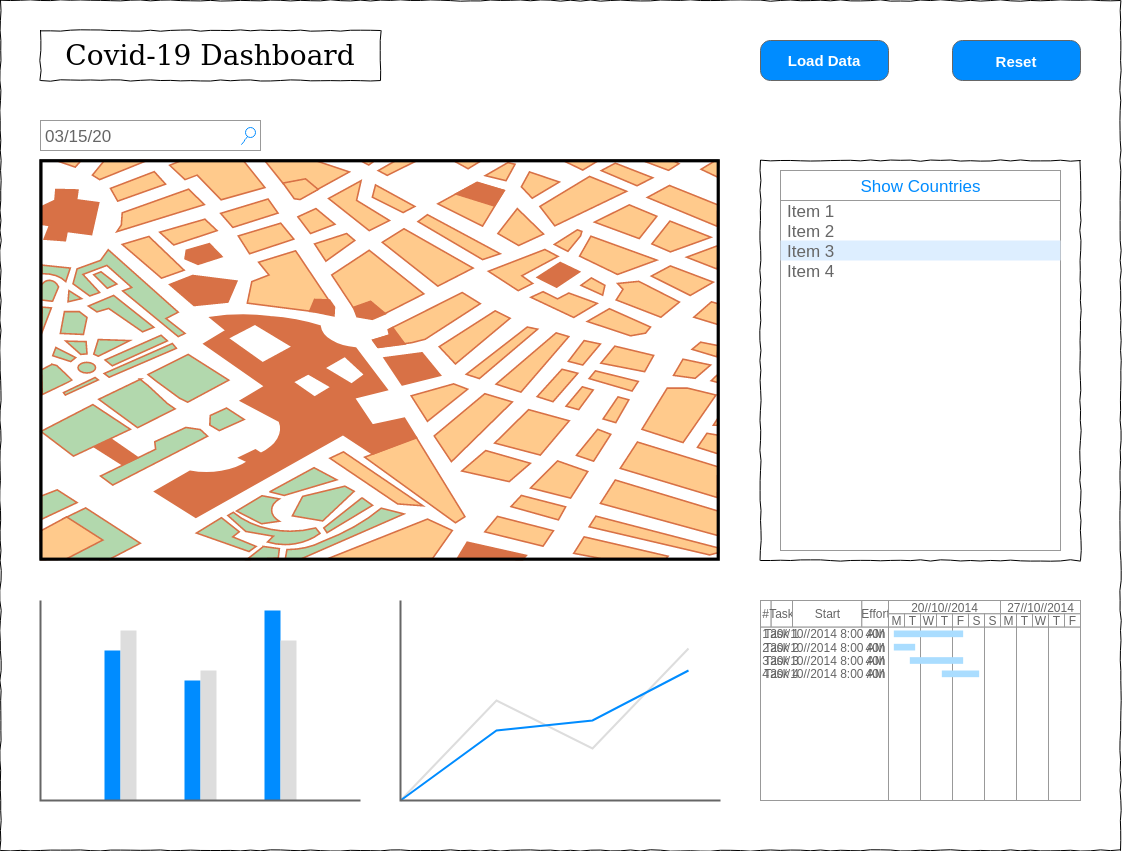

The diagram above was exported from draw.io. Its source (the exported page's mxGraphModel, read from the mxfile embedded in the PNG):
<mxGraphModel dx="2031" dy="793" grid="1" gridSize="10" guides="1" tooltips="1" connect="1" arrows="1" fold="1" page="1" pageScale="1" pageWidth="1100" pageHeight="850" background="#ffffff" math="0" shadow="0">
  <root>
    <mxCell id="0" />
    <mxCell id="1" parent="0" />
    <mxCell id="2" value="" style="whiteSpace=wrap;html=1;rounded=0;shadow=0;labelBackgroundColor=none;strokeColor=#000000;strokeWidth=1;fillColor=none;fontFamily=Verdana;fontSize=12;fontColor=#000000;align=center;comic=1;" vertex="1" parent="1">
      <mxGeometry width="1120" height="850" as="geometry" />
    </mxCell>
    <mxCell id="3" value="Covid-19 Dashboard" style="whiteSpace=wrap;html=1;rounded=0;shadow=0;labelBackgroundColor=none;strokeWidth=1;fontFamily=Verdana;fontSize=28;align=center;comic=1;" vertex="1" parent="1">
      <mxGeometry x="40" y="30" width="340" height="50" as="geometry" />
    </mxCell>
    <mxCell id="4" value="03/15/20" style="strokeWidth=1;shadow=0;dashed=0;align=center;html=1;shape=mxgraph.mockup.forms.searchBox;strokeColor=#999999;mainText=;strokeColor2=#008cff;fontColor=#666666;fontSize=17;align=left;spacingLeft=3;rounded=0;labelBackgroundColor=none;comic=1;" vertex="1" parent="1">
      <mxGeometry x="40" y="120" width="220" height="30" as="geometry" />
    </mxCell>
    <mxCell id="5" value="" style="whiteSpace=wrap;html=1;rounded=0;shadow=0;labelBackgroundColor=none;strokeWidth=1;fillColor=none;fontFamily=Verdana;fontSize=12;align=center;comic=1;" vertex="1" parent="1">
      <mxGeometry x="760" y="160" width="320" height="400" as="geometry" />
    </mxCell>
    <mxCell id="6" value="&lt;font style=&quot;font-size: 15px&quot;&gt;Reset&lt;/font&gt;" style="strokeWidth=1;shadow=0;dashed=0;align=center;html=1;shape=mxgraph.mockup.buttons.button;strokeColor=#666666;fontColor=#ffffff;mainText=;buttonStyle=round;fontSize=17;fontStyle=1;fillColor=#008cff;whiteSpace=wrap;" vertex="1" parent="1">
      <mxGeometry x="952" y="40" width="128" height="40" as="geometry" />
    </mxCell>
    <mxCell id="7" value="" style="strokeWidth=1;shadow=0;dashed=0;align=center;html=1;shape=mxgraph.mockup.forms.rrect;rSize=0;strokeColor=#999999;fillColor=#ffffff;" vertex="1" parent="1">
      <mxGeometry x="780" y="170" width="280" height="380" as="geometry" />
    </mxCell>
    <mxCell id="8" value="Show Countries" style="strokeWidth=1;shadow=0;dashed=0;align=center;html=1;shape=mxgraph.mockup.forms.rrect;rSize=0;strokeColor=#999999;fontColor=#008cff;fontSize=17;fillColor=#ffffff;resizeWidth=1;" vertex="1" parent="7">
      <mxGeometry width="280" height="30" relative="1" as="geometry" />
    </mxCell>
    <mxCell id="9" value="Item 1" style="strokeWidth=1;shadow=0;dashed=0;align=center;html=1;shape=mxgraph.mockup.forms.anchor;fontSize=17;fontColor=#666666;align=left;spacingLeft=5;resizeWidth=1;" vertex="1" parent="7">
      <mxGeometry width="280" height="20" relative="1" as="geometry">
        <mxPoint y="30" as="offset" />
      </mxGeometry>
    </mxCell>
    <mxCell id="10" value="Item 2" style="strokeWidth=1;shadow=0;dashed=0;align=center;html=1;shape=mxgraph.mockup.forms.anchor;fontSize=17;fontColor=#666666;align=left;spacingLeft=5;resizeWidth=1;" vertex="1" parent="7">
      <mxGeometry width="280" height="20" relative="1" as="geometry">
        <mxPoint y="50" as="offset" />
      </mxGeometry>
    </mxCell>
    <mxCell id="11" value="Item 3" style="strokeWidth=1;shadow=0;dashed=0;align=center;html=1;shape=mxgraph.mockup.forms.rrect;rSize=0;fontSize=17;fontColor=#666666;align=left;spacingLeft=5;fillColor=#ddeeff;strokeColor=none;resizeWidth=1;" vertex="1" parent="7">
      <mxGeometry width="280" height="20" relative="1" as="geometry">
        <mxPoint y="70" as="offset" />
      </mxGeometry>
    </mxCell>
    <mxCell id="12" value="Item 4" style="strokeWidth=1;shadow=0;dashed=0;align=center;html=1;shape=mxgraph.mockup.forms.anchor;fontSize=17;fontColor=#666666;align=left;spacingLeft=5;resizeWidth=1;" vertex="1" parent="7">
      <mxGeometry width="280" height="20" relative="1" as="geometry">
        <mxPoint y="90" as="offset" />
      </mxGeometry>
    </mxCell>
    <mxCell id="13" value="" style="verticalLabelPosition=bottom;shadow=0;dashed=0;align=center;html=1;verticalAlign=top;strokeWidth=1;shape=mxgraph.mockup.misc.map;" vertex="1" parent="1">
      <mxGeometry x="40" y="160" width="680" height="400" as="geometry" />
    </mxCell>
    <mxCell id="14" value="" style="verticalLabelPosition=bottom;shadow=0;dashed=0;align=center;html=1;verticalAlign=top;strokeWidth=1;shape=mxgraph.mockup.graphics.columnChart;strokeColor=none;strokeColor2=none;strokeColor3=#666666;fillColor2=#008cff;fillColor3=#dddddd;" vertex="1" parent="1">
      <mxGeometry x="40" y="600" width="320" height="200" as="geometry" />
    </mxCell>
    <mxCell id="15" value="" style="verticalLabelPosition=bottom;shadow=0;dashed=0;align=center;html=1;verticalAlign=top;strokeWidth=1;shape=mxgraph.mockup.graphics.lineChart;strokeColor=none;strokeColor2=#666666;strokeColor3=#008cff;strokeColor4=#dddddd;" vertex="1" parent="1">
      <mxGeometry x="400" y="600" width="320" height="200" as="geometry" />
    </mxCell>
    <mxCell id="16" value="" style="strokeWidth=1;shadow=0;dashed=0;align=center;html=1;shape=mxgraph.mockup.graphics.rrect;rSize=0;strokeColor=#999999;" vertex="1" parent="1">
      <mxGeometry x="760" y="600" width="320" height="200" as="geometry" />
    </mxCell>
    <mxCell id="17" value="#" style="strokeColor=inherit;fillColor=inherit;gradientColor=inherit;strokeWidth=1;shadow=0;dashed=0;align=center;html=1;shape=mxgraph.mockup.graphics.rrect;rSize=0;fontColor=#666666;" vertex="1" parent="16">
      <mxGeometry width="10.666666666666666" height="26.666666666666664" as="geometry" />
    </mxCell>
    <mxCell id="18" value="Task" style="strokeColor=inherit;fillColor=inherit;gradientColor=inherit;strokeWidth=1;shadow=0;dashed=0;align=center;html=1;shape=mxgraph.mockup.graphics.rrect;rSize=0;fontColor=#666666;" vertex="1" parent="16">
      <mxGeometry x="10.666666666666666" width="21.333333333333332" height="26.666666666666664" as="geometry" />
    </mxCell>
    <mxCell id="19" value="Start" style="strokeColor=inherit;fillColor=inherit;gradientColor=inherit;strokeWidth=1;shadow=0;dashed=0;align=center;html=1;shape=mxgraph.mockup.graphics.rrect;rSize=0;fontColor=#666666;" vertex="1" parent="16">
      <mxGeometry x="32" width="69.33333333333333" height="26.666666666666664" as="geometry" />
    </mxCell>
    <mxCell id="20" value="Effort" style="strokeColor=inherit;fillColor=inherit;gradientColor=inherit;strokeWidth=1;shadow=0;dashed=0;align=center;html=1;shape=mxgraph.mockup.graphics.rrect;rSize=0;fontColor=#666666;" vertex="1" parent="16">
      <mxGeometry x="101.33333333333333" width="26.666666666666664" height="26.666666666666664" as="geometry" />
    </mxCell>
    <mxCell id="21" value="20//10//2014" style="strokeColor=inherit;fillColor=inherit;gradientColor=inherit;strokeWidth=1;shadow=0;dashed=0;align=center;html=1;shape=mxgraph.mockup.graphics.rrect;rSize=0;fontColor=#666666;" vertex="1" parent="16">
      <mxGeometry x="128" width="112" height="13.333333333333332" as="geometry" />
    </mxCell>
    <mxCell id="22" value="27//10//2014" style="strokeColor=inherit;fillColor=inherit;gradientColor=inherit;strokeWidth=1;shadow=0;dashed=0;align=center;html=1;shape=mxgraph.mockup.graphics.rrect;rSize=0;fontColor=#666666;" vertex="1" parent="16">
      <mxGeometry x="240" width="80" height="13.333333333333332" as="geometry" />
    </mxCell>
    <mxCell id="23" value="M" style="strokeColor=inherit;fillColor=inherit;gradientColor=inherit;strokeWidth=1;shadow=0;dashed=0;align=center;html=1;shape=mxgraph.mockup.graphics.rrect;rSize=0;;fontColor=#666666;" vertex="1" parent="16">
      <mxGeometry x="128" y="13.333333333333332" width="16" height="13.333333333333332" as="geometry" />
    </mxCell>
    <mxCell id="24" value="T" style="strokeColor=inherit;fillColor=inherit;gradientColor=inherit;strokeWidth=1;shadow=0;dashed=0;align=center;html=1;shape=mxgraph.mockup.graphics.rrect;rSize=0;fontColor=#666666;" vertex="1" parent="16">
      <mxGeometry x="144" y="13.333333333333332" width="16" height="13.333333333333332" as="geometry" />
    </mxCell>
    <mxCell id="25" value="W" style="strokeColor=inherit;fillColor=inherit;gradientColor=inherit;strokeWidth=1;shadow=0;dashed=0;align=center;html=1;shape=mxgraph.mockup.graphics.rrect;rSize=0;fontColor=#666666;" vertex="1" parent="16">
      <mxGeometry x="160" y="13.333333333333332" width="16" height="13.333333333333332" as="geometry" />
    </mxCell>
    <mxCell id="26" value="T" style="strokeColor=inherit;fillColor=inherit;gradientColor=inherit;strokeWidth=1;shadow=0;dashed=0;align=center;html=1;shape=mxgraph.mockup.graphics.rrect;rSize=0;fontColor=#666666;" vertex="1" parent="16">
      <mxGeometry x="176" y="13.333333333333332" width="16" height="13.333333333333332" as="geometry" />
    </mxCell>
    <mxCell id="27" value="F" style="strokeColor=inherit;fillColor=inherit;gradientColor=inherit;strokeWidth=1;shadow=0;dashed=0;align=center;html=1;shape=mxgraph.mockup.graphics.rrect;rSize=0;fontColor=#666666;" vertex="1" parent="16">
      <mxGeometry x="192" y="13.333333333333332" width="16" height="13.333333333333332" as="geometry" />
    </mxCell>
    <mxCell id="28" value="S" style="strokeColor=inherit;fillColor=inherit;gradientColor=inherit;strokeWidth=1;shadow=0;dashed=0;align=center;html=1;shape=mxgraph.mockup.graphics.rrect;rSize=0;fontColor=#666666;" vertex="1" parent="16">
      <mxGeometry x="208" y="13.333333333333332" width="16" height="13.333333333333332" as="geometry" />
    </mxCell>
    <mxCell id="29" value="S" style="strokeColor=inherit;fillColor=inherit;gradientColor=inherit;strokeWidth=1;shadow=0;dashed=0;align=center;html=1;shape=mxgraph.mockup.graphics.rrect;rSize=0;fontColor=#666666;" vertex="1" parent="16">
      <mxGeometry x="224" y="13.333333333333332" width="16" height="13.333333333333332" as="geometry" />
    </mxCell>
    <mxCell id="30" value="M" style="strokeColor=inherit;fillColor=inherit;gradientColor=inherit;strokeWidth=1;shadow=0;dashed=0;align=center;html=1;shape=mxgraph.mockup.graphics.rrect;rSize=0;fontColor=#666666;" vertex="1" parent="16">
      <mxGeometry x="240" y="13.333333333333332" width="16" height="13.333333333333332" as="geometry" />
    </mxCell>
    <mxCell id="31" value="T" style="strokeColor=inherit;fillColor=inherit;gradientColor=inherit;strokeWidth=1;shadow=0;dashed=0;align=center;html=1;shape=mxgraph.mockup.graphics.rrect;rSize=0;fontColor=#666666;" vertex="1" parent="16">
      <mxGeometry x="256" y="13.333333333333332" width="16" height="13.333333333333332" as="geometry" />
    </mxCell>
    <mxCell id="32" value="W" style="strokeColor=inherit;fillColor=inherit;gradientColor=inherit;strokeWidth=1;shadow=0;dashed=0;align=center;html=1;shape=mxgraph.mockup.graphics.rrect;rSize=0;fontColor=#666666;" vertex="1" parent="16">
      <mxGeometry x="272" y="13.333333333333332" width="16" height="13.333333333333332" as="geometry" />
    </mxCell>
    <mxCell id="33" value="T" style="strokeColor=inherit;fillColor=inherit;gradientColor=inherit;strokeWidth=1;shadow=0;dashed=0;align=center;html=1;shape=mxgraph.mockup.graphics.rrect;rSize=0;fontColor=#666666;" vertex="1" parent="16">
      <mxGeometry x="288" y="13.333333333333332" width="16" height="13.333333333333332" as="geometry" />
    </mxCell>
    <mxCell id="34" value="F" style="strokeColor=inherit;fillColor=inherit;gradientColor=inherit;strokeWidth=1;shadow=0;dashed=0;align=center;html=1;shape=mxgraph.mockup.graphics.rrect;rSize=0;fontColor=#666666;" vertex="1" parent="16">
      <mxGeometry x="304" y="13.333333333333332" width="16" height="13.333333333333332" as="geometry" />
    </mxCell>
    <mxCell id="35" value="" style="strokeColor=inherit;fillColor=inherit;gradientColor=inherit;strokeWidth=1;shadow=0;dashed=0;align=center;html=1;shape=mxgraph.mockup.graphics.rrect;rSize=0;fontColor=#666666;" vertex="1" parent="16">
      <mxGeometry y="26.666666666666664" width="128" height="173.33333333333331" as="geometry" />
    </mxCell>
    <mxCell id="36" value="" style="strokeColor=inherit;fillColor=inherit;gradientColor=inherit;strokeWidth=1;shadow=0;dashed=0;align=center;html=1;shape=mxgraph.mockup.graphics.rrect;rSize=0;fontColor=#666666;" vertex="1" parent="16">
      <mxGeometry x="128" y="26.666666666666664" width="32" height="173.33333333333331" as="geometry" />
    </mxCell>
    <mxCell id="37" value="" style="strokeColor=inherit;fillColor=inherit;gradientColor=inherit;strokeWidth=1;shadow=0;dashed=0;align=center;html=1;shape=mxgraph.mockup.graphics.rrect;rSize=0;fontColor=#666666;" vertex="1" parent="16">
      <mxGeometry x="160" y="26.666666666666664" width="32" height="173.33333333333331" as="geometry" />
    </mxCell>
    <mxCell id="38" value="" style="strokeColor=inherit;fillColor=inherit;gradientColor=inherit;strokeWidth=1;shadow=0;dashed=0;align=center;html=1;shape=mxgraph.mockup.graphics.rrect;rSize=0;fontColor=#666666;" vertex="1" parent="16">
      <mxGeometry x="192" y="26.666666666666664" width="32" height="173.33333333333331" as="geometry" />
    </mxCell>
    <mxCell id="39" value="" style="strokeColor=inherit;fillColor=inherit;gradientColor=inherit;strokeWidth=1;shadow=0;dashed=0;align=center;html=1;shape=mxgraph.mockup.graphics.rrect;rSize=0;fontColor=#666666;" vertex="1" parent="16">
      <mxGeometry x="224" y="26.666666666666664" width="32" height="173.33333333333331" as="geometry" />
    </mxCell>
    <mxCell id="40" value="" style="strokeColor=inherit;fillColor=inherit;gradientColor=inherit;strokeWidth=1;shadow=0;dashed=0;align=center;html=1;shape=mxgraph.mockup.graphics.rrect;rSize=0;fontColor=#666666;" vertex="1" parent="16">
      <mxGeometry x="256" y="26.666666666666664" width="32" height="173.33333333333331" as="geometry" />
    </mxCell>
    <mxCell id="41" value="" style="strokeColor=inherit;fillColor=inherit;gradientColor=inherit;strokeWidth=1;shadow=0;dashed=0;align=center;html=1;shape=mxgraph.mockup.graphics.rrect;rSize=0;fontColor=#666666;" vertex="1" parent="16">
      <mxGeometry x="288" y="26.666666666666664" width="32" height="173.33333333333331" as="geometry" />
    </mxCell>
    <mxCell id="42" value="1" style="strokeWidth=1;shadow=0;dashed=0;align=center;html=1;shape=mxgraph.mockup.graphics.anchor;fontColor=#666666;" vertex="1" parent="16">
      <mxGeometry y="26.666666666666664" width="10.666666666666666" height="13.333333333333332" as="geometry" />
    </mxCell>
    <mxCell id="43" value="Task 1" style="strokeWidth=1;shadow=0;dashed=0;align=center;html=1;shape=mxgraph.mockup.graphics.anchor;fontColor=#666666;" vertex="1" parent="16">
      <mxGeometry x="10.666666666666666" y="26.666666666666664" width="21.333333333333332" height="13.333333333333332" as="geometry" />
    </mxCell>
    <mxCell id="44" value="20//10//2014 8:00 AM" style="strokeWidth=1;shadow=0;dashed=0;align=center;html=1;shape=mxgraph.mockup.graphics.anchor;fontColor=#666666;" vertex="1" parent="16">
      <mxGeometry x="32" y="26.666666666666664" width="69.33333333333333" height="13.333333333333332" as="geometry" />
    </mxCell>
    <mxCell id="45" value="40h" style="strokeWidth=1;shadow=0;dashed=0;align=center;html=1;shape=mxgraph.mockup.graphics.anchor;fontColor=#666666;" vertex="1" parent="16">
      <mxGeometry x="101.33333333333333" y="26.666666666666664" width="26.666666666666664" height="13.333333333333332" as="geometry" />
    </mxCell>
    <mxCell id="46" value="2" style="strokeWidth=1;shadow=0;dashed=0;align=center;html=1;shape=mxgraph.mockup.graphics.anchor;fontColor=#666666;" vertex="1" parent="16">
      <mxGeometry y="40" width="10.666666666666666" height="13.333333333333332" as="geometry" />
    </mxCell>
    <mxCell id="47" value="Task 2" style="strokeWidth=1;shadow=0;dashed=0;align=center;html=1;shape=mxgraph.mockup.graphics.anchor;fontColor=#666666;" vertex="1" parent="16">
      <mxGeometry x="10.666666666666666" y="40" width="21.333333333333332" height="13.333333333333332" as="geometry" />
    </mxCell>
    <mxCell id="48" value="20//10//2014 8:00 AM" style="strokeWidth=1;shadow=0;dashed=0;align=center;html=1;shape=mxgraph.mockup.graphics.anchor;fontColor=#666666;" vertex="1" parent="16">
      <mxGeometry x="32" y="40" width="69.33333333333333" height="13.333333333333332" as="geometry" />
    </mxCell>
    <mxCell id="49" value="40h" style="strokeWidth=1;shadow=0;dashed=0;align=center;html=1;shape=mxgraph.mockup.graphics.anchor;fontColor=#666666;" vertex="1" parent="16">
      <mxGeometry x="101.33333333333333" y="40" width="26.666666666666664" height="13.333333333333332" as="geometry" />
    </mxCell>
    <mxCell id="50" value="3" style="strokeWidth=1;shadow=0;dashed=0;align=center;html=1;shape=mxgraph.mockup.graphics.anchor;fontColor=#666666;" vertex="1" parent="16">
      <mxGeometry y="53.33333333333333" width="10.666666666666666" height="13.333333333333332" as="geometry" />
    </mxCell>
    <mxCell id="51" value="Task 3" style="strokeWidth=1;shadow=0;dashed=0;align=center;html=1;shape=mxgraph.mockup.graphics.anchor;fontColor=#666666;" vertex="1" parent="16">
      <mxGeometry x="10.666666666666666" y="53.33333333333333" width="21.333333333333332" height="13.333333333333332" as="geometry" />
    </mxCell>
    <mxCell id="52" value="20//10//2014 8:00 AM" style="strokeWidth=1;shadow=0;dashed=0;align=center;html=1;shape=mxgraph.mockup.graphics.anchor;fontColor=#666666;" vertex="1" parent="16">
      <mxGeometry x="32" y="53.33333333333333" width="69.33333333333333" height="13.333333333333332" as="geometry" />
    </mxCell>
    <mxCell id="53" value="40h" style="strokeWidth=1;shadow=0;dashed=0;align=center;html=1;shape=mxgraph.mockup.graphics.anchor;fontColor=#666666;" vertex="1" parent="16">
      <mxGeometry x="101.33333333333333" y="53.33333333333333" width="26.666666666666664" height="13.333333333333332" as="geometry" />
    </mxCell>
    <mxCell id="54" value="4" style="strokeWidth=1;shadow=0;dashed=0;align=center;html=1;shape=mxgraph.mockup.graphics.anchor;fontColor=#666666;" vertex="1" parent="16">
      <mxGeometry y="66.66666666666666" width="10.666666666666666" height="13.333333333333332" as="geometry" />
    </mxCell>
    <mxCell id="55" value="Task 4" style="strokeWidth=1;shadow=0;dashed=0;align=center;html=1;shape=mxgraph.mockup.graphics.anchor;fontColor=#666666;" vertex="1" parent="16">
      <mxGeometry x="10.666666666666666" y="66.66666666666666" width="21.333333333333332" height="13.333333333333332" as="geometry" />
    </mxCell>
    <mxCell id="56" value="20//10//2014 8:00 AM" style="strokeWidth=1;shadow=0;dashed=0;align=center;html=1;shape=mxgraph.mockup.graphics.anchor;fontColor=#666666;" vertex="1" parent="16">
      <mxGeometry x="32" y="66.66666666666666" width="69.33333333333333" height="13.333333333333332" as="geometry" />
    </mxCell>
    <mxCell id="57" value="40h" style="strokeWidth=1;shadow=0;dashed=0;align=center;html=1;shape=mxgraph.mockup.graphics.anchor;fontColor=#666666;" vertex="1" parent="16">
      <mxGeometry x="101.33333333333333" y="66.66666666666666" width="26.666666666666664" height="13.333333333333332" as="geometry" />
    </mxCell>
    <mxCell id="58" value="" style="strokeWidth=1;shadow=0;dashed=0;align=center;html=1;shape=mxgraph.mockup.graphics.rrect;rSize=0;strokeColor=none;fillColor=#aaddff;" vertex="1" parent="16">
      <mxGeometry x="133.33333333333331" y="30" width="69.33333333333333" height="6.666666666666666" as="geometry" />
    </mxCell>
    <mxCell id="59" value="" style="strokeWidth=1;shadow=0;dashed=0;align=center;html=1;shape=mxgraph.mockup.graphics.rrect;rSize=0;strokeColor=none;fillColor=#aaddff;" vertex="1" parent="16">
      <mxGeometry x="133.33333333333331" y="43.33333333333333" width="21.333333333333332" height="6.666666666666666" as="geometry" />
    </mxCell>
    <mxCell id="60" value="" style="strokeWidth=1;shadow=0;dashed=0;align=center;html=1;shape=mxgraph.mockup.graphics.rrect;rSize=0;strokeColor=none;fillColor=#aaddff;" vertex="1" parent="16">
      <mxGeometry x="149.33333333333331" y="56.666666666666664" width="53.33333333333333" height="6.666666666666666" as="geometry" />
    </mxCell>
    <mxCell id="61" value="" style="strokeWidth=1;shadow=0;dashed=0;align=center;html=1;shape=mxgraph.mockup.graphics.rrect;rSize=0;strokeColor=none;fillColor=#aaddff;" vertex="1" parent="16">
      <mxGeometry x="181.33333333333331" y="70" width="37.33333333333333" height="6.666666666666666" as="geometry" />
    </mxCell>
    <mxCell id="62" value="&lt;p style=&quot;font-size: 15px&quot;&gt;&lt;font style=&quot;font-size: 15px&quot;&gt;Load Data&lt;/font&gt;&lt;/p&gt;" style="strokeWidth=1;shadow=0;dashed=0;align=center;html=1;shape=mxgraph.mockup.buttons.button;strokeColor=#666666;fontColor=#ffffff;mainText=;buttonStyle=round;fontSize=17;fontStyle=1;fillColor=#008cff;whiteSpace=wrap;" vertex="1" parent="1">
      <mxGeometry x="760" y="40" width="128" height="40" as="geometry" />
    </mxCell>
  </root>
</mxGraphModel>